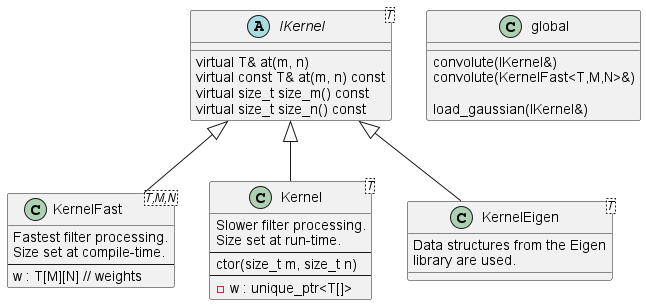

The diagram above was rendered by PlantUML. Its source (embedded in the PNG):
@startuml

abstract IKernel<T> {
    virtual T& at(m, n)
    virtual const T& at(m, n) const
    virtual size_t size_m() const
    virtual size_t size_n() const
}

class KernelFast<T,M,N> {
    Fastest filter processing.
    Size set at compile-time.
    ---
    {field} w : T[M][N] // weights
}

class Kernel<T> {
    Slower filter processing.
    Size set at run-time.
    ---
    ctor(size_t m, size_t n)
    ---
    - w : unique_ptr<T[]>
}

class KernelEigen<T> {
    Data structures from the Eigen
    library are used.
}

IKernel <|-- KernelFast
IKernel <|-- Kernel
IKernel <|-- KernelEigen


class global {
    convolute(IKernel&)
    convolute(KernelFast<T,M,N>&)

    load_gaussian(IKernel&)
}



@enduml